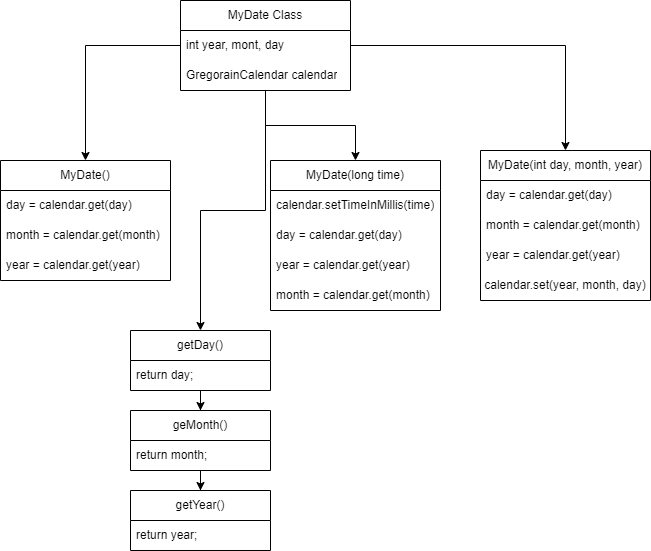

The diagram above was exported from draw.io. Its source (the exported page's mxGraphModel, read from the mxfile embedded in the PNG):
<mxGraphModel dx="1434" dy="784" grid="1" gridSize="10" guides="1" tooltips="1" connect="1" arrows="1" fold="1" page="1" pageScale="1" pageWidth="827" pageHeight="1169" math="0" shadow="0">
  <root>
    <mxCell id="WIyWlLk6GJQsqaUBKTNV-0" />
    <mxCell id="WIyWlLk6GJQsqaUBKTNV-1" parent="WIyWlLk6GJQsqaUBKTNV-0" />
    <mxCell id="BgMAvEutUwpL3b-BJuHd-9" style="edgeStyle=orthogonalEdgeStyle;rounded=0;orthogonalLoop=1;jettySize=auto;html=1;" edge="1" parent="WIyWlLk6GJQsqaUBKTNV-1" source="BgMAvEutUwpL3b-BJuHd-0" target="BgMAvEutUwpL3b-BJuHd-4">
      <mxGeometry relative="1" as="geometry" />
    </mxCell>
    <mxCell id="BgMAvEutUwpL3b-BJuHd-18" style="edgeStyle=orthogonalEdgeStyle;rounded=0;orthogonalLoop=1;jettySize=auto;html=1;entryX=0.5;entryY=0;entryDx=0;entryDy=0;" edge="1" parent="WIyWlLk6GJQsqaUBKTNV-1" source="BgMAvEutUwpL3b-BJuHd-0" target="BgMAvEutUwpL3b-BJuHd-10">
      <mxGeometry relative="1" as="geometry" />
    </mxCell>
    <mxCell id="BgMAvEutUwpL3b-BJuHd-23" style="edgeStyle=orthogonalEdgeStyle;rounded=0;orthogonalLoop=1;jettySize=auto;html=1;" edge="1" parent="WIyWlLk6GJQsqaUBKTNV-1" source="BgMAvEutUwpL3b-BJuHd-0" target="BgMAvEutUwpL3b-BJuHd-19">
      <mxGeometry relative="1" as="geometry" />
    </mxCell>
    <mxCell id="BgMAvEutUwpL3b-BJuHd-34" style="edgeStyle=orthogonalEdgeStyle;rounded=0;orthogonalLoop=1;jettySize=auto;html=1;entryX=0.5;entryY=0;entryDx=0;entryDy=0;" edge="1" parent="WIyWlLk6GJQsqaUBKTNV-1" source="BgMAvEutUwpL3b-BJuHd-0" target="BgMAvEutUwpL3b-BJuHd-26">
      <mxGeometry relative="1" as="geometry" />
    </mxCell>
    <mxCell id="BgMAvEutUwpL3b-BJuHd-0" value="MyDate Class" style="swimlane;fontStyle=0;childLayout=stackLayout;horizontal=1;startSize=30;horizontalStack=0;resizeParent=1;resizeParentMax=0;resizeLast=0;collapsible=1;marginBottom=0;whiteSpace=wrap;html=1;" vertex="1" parent="WIyWlLk6GJQsqaUBKTNV-1">
      <mxGeometry x="310" y="160" width="170" height="90" as="geometry" />
    </mxCell>
    <mxCell id="BgMAvEutUwpL3b-BJuHd-1" value="int year, mont, day" style="text;strokeColor=none;fillColor=none;align=left;verticalAlign=middle;spacingLeft=4;spacingRight=4;overflow=hidden;points=[[0,0.5],[1,0.5]];portConstraint=eastwest;rotatable=0;whiteSpace=wrap;html=1;" vertex="1" parent="BgMAvEutUwpL3b-BJuHd-0">
      <mxGeometry y="30" width="170" height="30" as="geometry" />
    </mxCell>
    <mxCell id="BgMAvEutUwpL3b-BJuHd-2" value="GregorainCalendar calendar" style="text;strokeColor=none;fillColor=none;align=left;verticalAlign=middle;spacingLeft=4;spacingRight=4;overflow=hidden;points=[[0,0.5],[1,0.5]];portConstraint=eastwest;rotatable=0;whiteSpace=wrap;html=1;" vertex="1" parent="BgMAvEutUwpL3b-BJuHd-0">
      <mxGeometry y="60" width="170" height="30" as="geometry" />
    </mxCell>
    <mxCell id="BgMAvEutUwpL3b-BJuHd-4" value="MyDate()" style="swimlane;fontStyle=0;childLayout=stackLayout;horizontal=1;startSize=30;horizontalStack=0;resizeParent=1;resizeParentMax=0;resizeLast=0;collapsible=1;marginBottom=0;whiteSpace=wrap;html=1;" vertex="1" parent="WIyWlLk6GJQsqaUBKTNV-1">
      <mxGeometry x="130" y="320" width="170" height="120" as="geometry" />
    </mxCell>
    <mxCell id="BgMAvEutUwpL3b-BJuHd-5" value="day = calendar.get(day)" style="text;strokeColor=none;fillColor=none;align=left;verticalAlign=middle;spacingLeft=4;spacingRight=4;overflow=hidden;points=[[0,0.5],[1,0.5]];portConstraint=eastwest;rotatable=0;whiteSpace=wrap;html=1;" vertex="1" parent="BgMAvEutUwpL3b-BJuHd-4">
      <mxGeometry y="30" width="170" height="30" as="geometry" />
    </mxCell>
    <mxCell id="BgMAvEutUwpL3b-BJuHd-6" value="month = calendar.get(month)" style="text;strokeColor=none;fillColor=none;align=left;verticalAlign=middle;spacingLeft=4;spacingRight=4;overflow=hidden;points=[[0,0.5],[1,0.5]];portConstraint=eastwest;rotatable=0;whiteSpace=wrap;html=1;" vertex="1" parent="BgMAvEutUwpL3b-BJuHd-4">
      <mxGeometry y="60" width="170" height="30" as="geometry" />
    </mxCell>
    <mxCell id="BgMAvEutUwpL3b-BJuHd-7" value="year = calendar.get(year)" style="text;strokeColor=none;fillColor=none;align=left;verticalAlign=middle;spacingLeft=4;spacingRight=4;overflow=hidden;points=[[0,0.5],[1,0.5]];portConstraint=eastwest;rotatable=0;whiteSpace=wrap;html=1;" vertex="1" parent="BgMAvEutUwpL3b-BJuHd-4">
      <mxGeometry y="90" width="170" height="30" as="geometry" />
    </mxCell>
    <mxCell id="BgMAvEutUwpL3b-BJuHd-10" value="MyDate(long time)" style="swimlane;fontStyle=0;childLayout=stackLayout;horizontal=1;startSize=30;horizontalStack=0;resizeParent=1;resizeParentMax=0;resizeLast=0;collapsible=1;marginBottom=0;whiteSpace=wrap;html=1;" vertex="1" parent="WIyWlLk6GJQsqaUBKTNV-1">
      <mxGeometry x="400" y="320" width="170" height="150" as="geometry" />
    </mxCell>
    <mxCell id="BgMAvEutUwpL3b-BJuHd-11" value="calendar.setTimeInMillis(time)" style="text;strokeColor=none;fillColor=none;align=left;verticalAlign=middle;spacingLeft=4;spacingRight=4;overflow=hidden;points=[[0,0.5],[1,0.5]];portConstraint=eastwest;rotatable=0;whiteSpace=wrap;html=1;" vertex="1" parent="BgMAvEutUwpL3b-BJuHd-10">
      <mxGeometry y="30" width="170" height="30" as="geometry" />
    </mxCell>
    <mxCell id="BgMAvEutUwpL3b-BJuHd-15" value="day = calendar.get(day)" style="text;strokeColor=none;fillColor=none;align=left;verticalAlign=middle;spacingLeft=4;spacingRight=4;overflow=hidden;points=[[0,0.5],[1,0.5]];portConstraint=eastwest;rotatable=0;whiteSpace=wrap;html=1;" vertex="1" parent="BgMAvEutUwpL3b-BJuHd-10">
      <mxGeometry y="60" width="170" height="30" as="geometry" />
    </mxCell>
    <mxCell id="BgMAvEutUwpL3b-BJuHd-17" value="year = calendar.get(year)" style="text;strokeColor=none;fillColor=none;align=left;verticalAlign=middle;spacingLeft=4;spacingRight=4;overflow=hidden;points=[[0,0.5],[1,0.5]];portConstraint=eastwest;rotatable=0;whiteSpace=wrap;html=1;" vertex="1" parent="BgMAvEutUwpL3b-BJuHd-10">
      <mxGeometry y="90" width="170" height="30" as="geometry" />
    </mxCell>
    <mxCell id="BgMAvEutUwpL3b-BJuHd-16" value="month = calendar.get(month)" style="text;strokeColor=none;fillColor=none;align=left;verticalAlign=middle;spacingLeft=4;spacingRight=4;overflow=hidden;points=[[0,0.5],[1,0.5]];portConstraint=eastwest;rotatable=0;whiteSpace=wrap;html=1;" vertex="1" parent="BgMAvEutUwpL3b-BJuHd-10">
      <mxGeometry y="120" width="170" height="30" as="geometry" />
    </mxCell>
    <mxCell id="BgMAvEutUwpL3b-BJuHd-19" value="MyDate(int day, month, year)" style="swimlane;fontStyle=0;childLayout=stackLayout;horizontal=1;startSize=30;horizontalStack=0;resizeParent=1;resizeParentMax=0;resizeLast=0;collapsible=1;marginBottom=0;whiteSpace=wrap;html=1;" vertex="1" parent="WIyWlLk6GJQsqaUBKTNV-1">
      <mxGeometry x="610" y="310" width="170" height="150" as="geometry" />
    </mxCell>
    <mxCell id="BgMAvEutUwpL3b-BJuHd-20" value="day = calendar.get(day)" style="text;strokeColor=none;fillColor=none;align=left;verticalAlign=middle;spacingLeft=4;spacingRight=4;overflow=hidden;points=[[0,0.5],[1,0.5]];portConstraint=eastwest;rotatable=0;whiteSpace=wrap;html=1;" vertex="1" parent="BgMAvEutUwpL3b-BJuHd-19">
      <mxGeometry y="30" width="170" height="30" as="geometry" />
    </mxCell>
    <mxCell id="BgMAvEutUwpL3b-BJuHd-21" value="month = calendar.get(month)" style="text;strokeColor=none;fillColor=none;align=left;verticalAlign=middle;spacingLeft=4;spacingRight=4;overflow=hidden;points=[[0,0.5],[1,0.5]];portConstraint=eastwest;rotatable=0;whiteSpace=wrap;html=1;" vertex="1" parent="BgMAvEutUwpL3b-BJuHd-19">
      <mxGeometry y="60" width="170" height="30" as="geometry" />
    </mxCell>
    <mxCell id="BgMAvEutUwpL3b-BJuHd-22" value="year = calendar.get(year)" style="text;strokeColor=none;fillColor=none;align=left;verticalAlign=middle;spacingLeft=4;spacingRight=4;overflow=hidden;points=[[0,0.5],[1,0.5]];portConstraint=eastwest;rotatable=0;whiteSpace=wrap;html=1;" vertex="1" parent="BgMAvEutUwpL3b-BJuHd-19">
      <mxGeometry y="90" width="170" height="30" as="geometry" />
    </mxCell>
    <mxCell id="BgMAvEutUwpL3b-BJuHd-25" value="calendar.set(year, month, day)" style="text;html=1;strokeColor=none;fillColor=none;align=center;verticalAlign=middle;whiteSpace=wrap;rounded=0;" vertex="1" parent="BgMAvEutUwpL3b-BJuHd-19">
      <mxGeometry y="120" width="170" height="30" as="geometry" />
    </mxCell>
    <mxCell id="BgMAvEutUwpL3b-BJuHd-35" style="edgeStyle=orthogonalEdgeStyle;rounded=0;orthogonalLoop=1;jettySize=auto;html=1;" edge="1" parent="WIyWlLk6GJQsqaUBKTNV-1" source="BgMAvEutUwpL3b-BJuHd-26" target="BgMAvEutUwpL3b-BJuHd-30">
      <mxGeometry relative="1" as="geometry" />
    </mxCell>
    <mxCell id="BgMAvEutUwpL3b-BJuHd-26" value="getDay()" style="swimlane;fontStyle=0;childLayout=stackLayout;horizontal=1;startSize=30;horizontalStack=0;resizeParent=1;resizeParentMax=0;resizeLast=0;collapsible=1;marginBottom=0;whiteSpace=wrap;html=1;" vertex="1" parent="WIyWlLk6GJQsqaUBKTNV-1">
      <mxGeometry x="260" y="490" width="140" height="60" as="geometry" />
    </mxCell>
    <mxCell id="BgMAvEutUwpL3b-BJuHd-27" value="return day;" style="text;strokeColor=none;fillColor=none;align=left;verticalAlign=middle;spacingLeft=4;spacingRight=4;overflow=hidden;points=[[0,0.5],[1,0.5]];portConstraint=eastwest;rotatable=0;whiteSpace=wrap;html=1;" vertex="1" parent="BgMAvEutUwpL3b-BJuHd-26">
      <mxGeometry y="30" width="140" height="30" as="geometry" />
    </mxCell>
    <mxCell id="BgMAvEutUwpL3b-BJuHd-36" style="edgeStyle=orthogonalEdgeStyle;rounded=0;orthogonalLoop=1;jettySize=auto;html=1;" edge="1" parent="WIyWlLk6GJQsqaUBKTNV-1" source="BgMAvEutUwpL3b-BJuHd-30" target="BgMAvEutUwpL3b-BJuHd-32">
      <mxGeometry relative="1" as="geometry" />
    </mxCell>
    <mxCell id="BgMAvEutUwpL3b-BJuHd-30" value="geMonth()&lt;span style=&quot;white-space: pre;&quot;&gt;&#09;&lt;/span&gt;&lt;span style=&quot;white-space: pre;&quot;&gt;&#09;&lt;/span&gt;&lt;span style=&quot;white-space: pre;&quot;&gt;&#09;&lt;/span&gt;&lt;span style=&quot;white-space: pre;&quot;&gt;&#09;&lt;/span&gt;" style="swimlane;fontStyle=0;childLayout=stackLayout;horizontal=1;startSize=30;horizontalStack=0;resizeParent=1;resizeParentMax=0;resizeLast=0;collapsible=1;marginBottom=0;whiteSpace=wrap;html=1;" vertex="1" parent="WIyWlLk6GJQsqaUBKTNV-1">
      <mxGeometry x="260" y="570" width="140" height="60" as="geometry" />
    </mxCell>
    <mxCell id="BgMAvEutUwpL3b-BJuHd-31" value="return month;" style="text;strokeColor=none;fillColor=none;align=left;verticalAlign=middle;spacingLeft=4;spacingRight=4;overflow=hidden;points=[[0,0.5],[1,0.5]];portConstraint=eastwest;rotatable=0;whiteSpace=wrap;html=1;" vertex="1" parent="BgMAvEutUwpL3b-BJuHd-30">
      <mxGeometry y="30" width="140" height="30" as="geometry" />
    </mxCell>
    <mxCell id="BgMAvEutUwpL3b-BJuHd-32" value="getYear()" style="swimlane;fontStyle=0;childLayout=stackLayout;horizontal=1;startSize=30;horizontalStack=0;resizeParent=1;resizeParentMax=0;resizeLast=0;collapsible=1;marginBottom=0;whiteSpace=wrap;html=1;" vertex="1" parent="WIyWlLk6GJQsqaUBKTNV-1">
      <mxGeometry x="260" y="650" width="140" height="60" as="geometry" />
    </mxCell>
    <mxCell id="BgMAvEutUwpL3b-BJuHd-33" value="return year;" style="text;strokeColor=none;fillColor=none;align=left;verticalAlign=middle;spacingLeft=4;spacingRight=4;overflow=hidden;points=[[0,0.5],[1,0.5]];portConstraint=eastwest;rotatable=0;whiteSpace=wrap;html=1;" vertex="1" parent="BgMAvEutUwpL3b-BJuHd-32">
      <mxGeometry y="30" width="140" height="30" as="geometry" />
    </mxCell>
  </root>
</mxGraphModel>